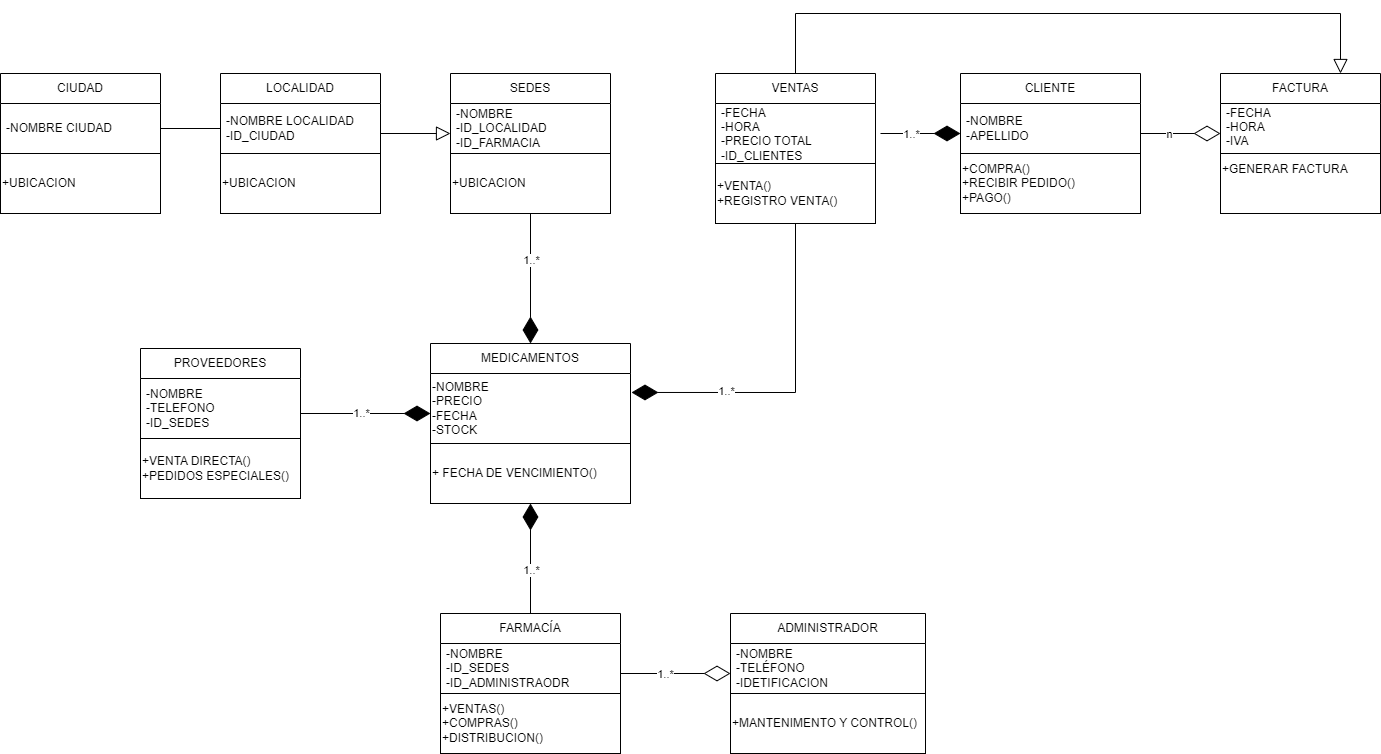

The diagram above was exported from draw.io. Its source (the exported page's mxGraphModel, read from the mxfile embedded in the PNG):
<mxGraphModel dx="1947" dy="1645" grid="1" gridSize="10" guides="1" tooltips="1" connect="1" arrows="1" fold="1" page="1" pageScale="1" pageWidth="827" pageHeight="1169" math="0" shadow="0">
  <root>
    <mxCell id="0" />
    <mxCell id="1" parent="0" />
    <mxCell id="8R15vSLVwu3PfYVi8jbw-25" value="MEDICAMENTOS" style="swimlane;fontStyle=0;childLayout=stackLayout;horizontal=1;startSize=30;horizontalStack=0;resizeParent=1;resizeParentMax=0;resizeLast=0;collapsible=1;marginBottom=0;whiteSpace=wrap;html=1;" parent="1" vertex="1">
      <mxGeometry x="300" y="340" width="200" height="160" as="geometry">
        <mxRectangle x="190" y="200" width="100" height="30" as="alternateBounds" />
      </mxGeometry>
    </mxCell>
    <mxCell id="8R15vSLVwu3PfYVi8jbw-39" value="&lt;span style=&quot;&quot;&gt;&lt;font style=&quot;vertical-align: inherit;&quot;&gt;&lt;font style=&quot;vertical-align: inherit;&quot;&gt;-NOMBRE &lt;/font&gt;&lt;/font&gt;&lt;/span&gt;&lt;br style=&quot;&quot;&gt;&lt;span style=&quot;&quot;&gt;&lt;font style=&quot;vertical-align: inherit;&quot;&gt;&lt;font style=&quot;vertical-align: inherit;&quot;&gt;-PRECIO&lt;/font&gt;&lt;/font&gt;&lt;/span&gt;&lt;br style=&quot;&quot;&gt;&lt;font style=&quot;vertical-align: inherit;&quot;&gt;&lt;font style=&quot;vertical-align: inherit;&quot;&gt; -FECHA&lt;br&gt;&lt;/font&gt;&lt;/font&gt;&lt;span style=&quot;&quot;&gt;-STOCK&lt;br&gt;&lt;/span&gt;" style="text;html=1;align=left;verticalAlign=middle;resizable=0;points=[];autosize=1;strokeColor=none;fillColor=none;" parent="8R15vSLVwu3PfYVi8jbw-25" vertex="1">
      <mxGeometry y="30" width="200" height="70" as="geometry" />
    </mxCell>
    <mxCell id="8R15vSLVwu3PfYVi8jbw-40" value="+ FECHA DE VENCIMIENTO()" style="rounded=0;whiteSpace=wrap;html=1;align=left;" parent="8R15vSLVwu3PfYVi8jbw-25" vertex="1">
      <mxGeometry y="100" width="200" height="60" as="geometry" />
    </mxCell>
    <mxCell id="8R15vSLVwu3PfYVi8jbw-55" value="PROVEEDORES" style="swimlane;fontStyle=0;childLayout=stackLayout;horizontal=1;startSize=30;horizontalStack=0;resizeParent=1;resizeParentMax=0;resizeLast=0;collapsible=1;marginBottom=0;whiteSpace=wrap;html=1;" parent="1" vertex="1">
      <mxGeometry x="10" y="345" width="160" height="150" as="geometry" />
    </mxCell>
    <mxCell id="8R15vSLVwu3PfYVi8jbw-56" value="-NOMBRE&lt;br&gt;-TELEFONO&lt;br&gt;-ID_SEDES" style="text;strokeColor=none;fillColor=none;align=left;verticalAlign=middle;spacingLeft=4;spacingRight=4;overflow=hidden;points=[[0,0.5],[1,0.5]];portConstraint=eastwest;rotatable=0;whiteSpace=wrap;html=1;" parent="8R15vSLVwu3PfYVi8jbw-55" vertex="1">
      <mxGeometry y="30" width="160" height="60" as="geometry" />
    </mxCell>
    <mxCell id="8R15vSLVwu3PfYVi8jbw-59" value="+VENTA DIRECTA()&lt;br&gt;+PEDIDOS ESPECIALES()" style="rounded=0;whiteSpace=wrap;html=1;align=left;" parent="8R15vSLVwu3PfYVi8jbw-55" vertex="1">
      <mxGeometry y="90" width="160" height="60" as="geometry" />
    </mxCell>
    <mxCell id="8R15vSLVwu3PfYVi8jbw-66" value="ADMINISTRADOR" style="swimlane;fontStyle=0;childLayout=stackLayout;horizontal=1;startSize=30;horizontalStack=0;resizeParent=1;resizeParentMax=0;resizeLast=0;collapsible=1;marginBottom=0;whiteSpace=wrap;html=1;" parent="1" vertex="1">
      <mxGeometry x="600" y="610" width="195" height="140" as="geometry" />
    </mxCell>
    <mxCell id="8R15vSLVwu3PfYVi8jbw-67" value="&lt;font style=&quot;vertical-align: inherit;&quot;&gt;&lt;font style=&quot;vertical-align: inherit;&quot;&gt;-NOMBRE &lt;/font&gt;&lt;/font&gt;&lt;br&gt;&lt;font style=&quot;vertical-align: inherit;&quot;&gt;&lt;font style=&quot;vertical-align: inherit;&quot;&gt;-TELÉFONO &lt;/font&gt;&lt;/font&gt;&lt;br&gt;&lt;font style=&quot;vertical-align: inherit;&quot;&gt;&lt;font style=&quot;vertical-align: inherit;&quot;&gt;-IDETIFICACION&lt;/font&gt;&lt;/font&gt;" style="text;strokeColor=none;fillColor=none;align=left;verticalAlign=middle;spacingLeft=4;spacingRight=4;overflow=hidden;points=[[0,0.5],[1,0.5]];portConstraint=eastwest;rotatable=0;whiteSpace=wrap;html=1;" parent="8R15vSLVwu3PfYVi8jbw-66" vertex="1">
      <mxGeometry y="30" width="195" height="50" as="geometry" />
    </mxCell>
    <mxCell id="8R15vSLVwu3PfYVi8jbw-68" value="+MANTENIMENTO Y CONTROL()" style="rounded=0;whiteSpace=wrap;html=1;align=left;" parent="8R15vSLVwu3PfYVi8jbw-66" vertex="1">
      <mxGeometry y="80" width="195" height="60" as="geometry" />
    </mxCell>
    <mxCell id="8R15vSLVwu3PfYVi8jbw-72" value="VENTAS" style="swimlane;fontStyle=0;childLayout=stackLayout;horizontal=1;startSize=30;horizontalStack=0;resizeParent=1;resizeParentMax=0;resizeLast=0;collapsible=1;marginBottom=0;whiteSpace=wrap;html=1;" parent="1" vertex="1">
      <mxGeometry x="585" y="70" width="160" height="150" as="geometry" />
    </mxCell>
    <mxCell id="8R15vSLVwu3PfYVi8jbw-73" value="-FECHA&lt;br&gt;-HORA&lt;br&gt;-PRECIO TOTAL&lt;br&gt;-ID_CLIENTES" style="text;strokeColor=none;fillColor=none;align=left;verticalAlign=middle;spacingLeft=4;spacingRight=4;overflow=hidden;points=[[0,0.5],[1,0.5]];portConstraint=eastwest;rotatable=0;whiteSpace=wrap;html=1;" parent="8R15vSLVwu3PfYVi8jbw-72" vertex="1">
      <mxGeometry y="30" width="160" height="60" as="geometry" />
    </mxCell>
    <mxCell id="8R15vSLVwu3PfYVi8jbw-74" value="+VENTA()&lt;br&gt;+REGISTRO VENTA()" style="rounded=0;whiteSpace=wrap;html=1;align=left;" parent="8R15vSLVwu3PfYVi8jbw-72" vertex="1">
      <mxGeometry y="90" width="160" height="60" as="geometry" />
    </mxCell>
    <mxCell id="8R15vSLVwu3PfYVi8jbw-75" value="FARMACÍA" style="swimlane;fontStyle=0;childLayout=stackLayout;horizontal=1;startSize=30;horizontalStack=0;resizeParent=1;resizeParentMax=0;resizeLast=0;collapsible=1;marginBottom=0;whiteSpace=wrap;html=1;" parent="1" vertex="1">
      <mxGeometry x="310" y="610" width="180" height="140" as="geometry" />
    </mxCell>
    <mxCell id="8R15vSLVwu3PfYVi8jbw-76" value="-NOMBRE&amp;nbsp;&lt;br&gt;-ID_SEDES&lt;br&gt;-ID_ADMINISTRAODR" style="text;strokeColor=none;fillColor=none;align=left;verticalAlign=middle;spacingLeft=4;spacingRight=4;overflow=hidden;points=[[0,0.5],[1,0.5]];portConstraint=eastwest;rotatable=0;whiteSpace=wrap;html=1;" parent="8R15vSLVwu3PfYVi8jbw-75" vertex="1">
      <mxGeometry y="30" width="180" height="50" as="geometry" />
    </mxCell>
    <mxCell id="8R15vSLVwu3PfYVi8jbw-77" value="+VENTAS()&lt;br&gt;+COMPRAS()&lt;br&gt;+DISTRIBUCION()" style="rounded=0;whiteSpace=wrap;html=1;align=left;" parent="8R15vSLVwu3PfYVi8jbw-75" vertex="1">
      <mxGeometry y="80" width="180" height="60" as="geometry" />
    </mxCell>
    <mxCell id="36zx0mCAZ2YB_ZU3Hd67-11" value="CLIENTE" style="swimlane;fontStyle=0;childLayout=stackLayout;horizontal=1;startSize=30;horizontalStack=0;resizeParent=1;resizeParentMax=0;resizeLast=0;collapsible=1;marginBottom=0;whiteSpace=wrap;html=1;" parent="1" vertex="1">
      <mxGeometry x="830" y="70" width="180" height="140" as="geometry" />
    </mxCell>
    <mxCell id="36zx0mCAZ2YB_ZU3Hd67-12" value="&lt;font style=&quot;vertical-align: inherit;&quot;&gt;&lt;font style=&quot;vertical-align: inherit;&quot;&gt;-NOMBRE&amp;nbsp; &lt;/font&gt;&lt;/font&gt;&lt;br&gt;&lt;font style=&quot;vertical-align: inherit;&quot;&gt;&lt;font style=&quot;vertical-align: inherit;&quot;&gt;-APELLIDO&lt;/font&gt;&lt;/font&gt;" style="text;strokeColor=none;fillColor=none;align=left;verticalAlign=middle;spacingLeft=4;spacingRight=4;overflow=hidden;points=[[0,0.5],[1,0.5]];portConstraint=eastwest;rotatable=0;whiteSpace=wrap;html=1;" parent="36zx0mCAZ2YB_ZU3Hd67-11" vertex="1">
      <mxGeometry y="30" width="180" height="50" as="geometry" />
    </mxCell>
    <mxCell id="36zx0mCAZ2YB_ZU3Hd67-13" value="+COMPRA()&lt;br&gt;+RECIBIR PEDIDO()&lt;br&gt;+PAGO()" style="rounded=0;whiteSpace=wrap;html=1;align=left;" parent="36zx0mCAZ2YB_ZU3Hd67-11" vertex="1">
      <mxGeometry y="80" width="180" height="60" as="geometry" />
    </mxCell>
    <mxCell id="w5ZR21tBp8nsKXMEQZAo-2" value="FACTURA" style="swimlane;fontStyle=0;childLayout=stackLayout;horizontal=1;startSize=30;horizontalStack=0;resizeParent=1;resizeParentMax=0;resizeLast=0;collapsible=1;marginBottom=0;whiteSpace=wrap;html=1;" parent="1" vertex="1">
      <mxGeometry x="1090" y="70" width="160" height="140" as="geometry" />
    </mxCell>
    <mxCell id="w5ZR21tBp8nsKXMEQZAo-3" value="-&lt;font&gt;FECHA&lt;br&gt;-HORA&lt;br&gt;-IVA&lt;br&gt;&lt;br&gt;&lt;br&gt;&lt;br&gt;&lt;br&gt;&lt;br&gt;&lt;br&gt;&lt;br&gt;&lt;br&gt;&lt;/font&gt;&lt;font&gt;&lt;/font&gt;" style="text;strokeColor=none;fillColor=none;align=left;verticalAlign=middle;spacingLeft=4;spacingRight=4;overflow=hidden;points=[[0,0.5],[1,0.5]];portConstraint=eastwest;rotatable=0;whiteSpace=wrap;html=1;" parent="w5ZR21tBp8nsKXMEQZAo-2" vertex="1">
      <mxGeometry y="30" width="160" height="50" as="geometry" />
    </mxCell>
    <mxCell id="w5ZR21tBp8nsKXMEQZAo-4" value="&lt;font style=&quot;vertical-align: inherit;&quot;&gt;&lt;font style=&quot;vertical-align: inherit;&quot;&gt;&lt;font style=&quot;vertical-align: inherit;&quot;&gt;&lt;font style=&quot;vertical-align: inherit;&quot;&gt;+GENERAR FACTURA&lt;br&gt;&lt;/font&gt;&lt;/font&gt;&lt;br&gt;&lt;br&gt;&lt;/font&gt;&lt;/font&gt;" style="rounded=0;whiteSpace=wrap;html=1;align=left;" parent="w5ZR21tBp8nsKXMEQZAo-2" vertex="1">
      <mxGeometry y="80" width="160" height="60" as="geometry" />
    </mxCell>
    <mxCell id="QAC8yClxruPhoTKz-eaG-2" value="SEDES" style="swimlane;fontStyle=0;childLayout=stackLayout;horizontal=1;startSize=30;horizontalStack=0;resizeParent=1;resizeParentMax=0;resizeLast=0;collapsible=1;marginBottom=0;whiteSpace=wrap;html=1;" parent="1" vertex="1">
      <mxGeometry x="320" y="70" width="160" height="140" as="geometry" />
    </mxCell>
    <mxCell id="QAC8yClxruPhoTKz-eaG-3" value="-NOMBRE&lt;br&gt;-ID_LOCALIDAD&lt;br&gt;-ID_FARMACIA" style="text;strokeColor=none;fillColor=none;align=left;verticalAlign=middle;spacingLeft=4;spacingRight=4;overflow=hidden;points=[[0,0.5],[1,0.5]];portConstraint=eastwest;rotatable=0;whiteSpace=wrap;html=1;" parent="QAC8yClxruPhoTKz-eaG-2" vertex="1">
      <mxGeometry y="30" width="160" height="50" as="geometry" />
    </mxCell>
    <mxCell id="QAC8yClxruPhoTKz-eaG-4" value="&lt;font style=&quot;vertical-align: inherit;&quot;&gt;&lt;font style=&quot;vertical-align: inherit;&quot;&gt;+UBICACION&lt;br&gt;&lt;/font&gt;&lt;/font&gt;" style="rounded=0;whiteSpace=wrap;html=1;align=left;" parent="QAC8yClxruPhoTKz-eaG-2" vertex="1">
      <mxGeometry y="80" width="160" height="60" as="geometry" />
    </mxCell>
    <mxCell id="QAC8yClxruPhoTKz-eaG-5" value="LOCALIDAD" style="swimlane;fontStyle=0;childLayout=stackLayout;horizontal=1;startSize=30;horizontalStack=0;resizeParent=1;resizeParentMax=0;resizeLast=0;collapsible=1;marginBottom=0;whiteSpace=wrap;html=1;" parent="1" vertex="1">
      <mxGeometry x="90" y="70" width="160" height="140" as="geometry" />
    </mxCell>
    <mxCell id="QAC8yClxruPhoTKz-eaG-6" value="-NOMBRE LOCALIDAD&lt;br&gt;-ID_CIUDAD" style="text;strokeColor=none;fillColor=none;align=left;verticalAlign=middle;spacingLeft=4;spacingRight=4;overflow=hidden;points=[[0,0.5],[1,0.5]];portConstraint=eastwest;rotatable=0;whiteSpace=wrap;html=1;" parent="QAC8yClxruPhoTKz-eaG-5" vertex="1">
      <mxGeometry y="30" width="160" height="50" as="geometry" />
    </mxCell>
    <mxCell id="QAC8yClxruPhoTKz-eaG-7" value="&lt;font style=&quot;vertical-align: inherit;&quot;&gt;&lt;font style=&quot;vertical-align: inherit;&quot;&gt;+UBICACION&lt;br&gt;&lt;/font&gt;&lt;/font&gt;" style="rounded=0;whiteSpace=wrap;html=1;align=left;" parent="QAC8yClxruPhoTKz-eaG-5" vertex="1">
      <mxGeometry y="80" width="160" height="60" as="geometry" />
    </mxCell>
    <mxCell id="QAC8yClxruPhoTKz-eaG-8" value="CIUDAD" style="swimlane;fontStyle=0;childLayout=stackLayout;horizontal=1;startSize=30;horizontalStack=0;resizeParent=1;resizeParentMax=0;resizeLast=0;collapsible=1;marginBottom=0;whiteSpace=wrap;html=1;" parent="1" vertex="1">
      <mxGeometry x="-130" y="70" width="160" height="140" as="geometry" />
    </mxCell>
    <mxCell id="QAC8yClxruPhoTKz-eaG-9" value="-NOMBRE CIUDAD" style="text;strokeColor=none;fillColor=none;align=left;verticalAlign=middle;spacingLeft=4;spacingRight=4;overflow=hidden;points=[[0,0.5],[1,0.5]];portConstraint=eastwest;rotatable=0;whiteSpace=wrap;html=1;" parent="QAC8yClxruPhoTKz-eaG-8" vertex="1">
      <mxGeometry y="30" width="160" height="50" as="geometry" />
    </mxCell>
    <mxCell id="QAC8yClxruPhoTKz-eaG-10" value="+UBICACION" style="rounded=0;whiteSpace=wrap;html=1;align=left;" parent="QAC8yClxruPhoTKz-eaG-8" vertex="1">
      <mxGeometry y="80" width="160" height="60" as="geometry" />
    </mxCell>
    <mxCell id="QAC8yClxruPhoTKz-eaG-13" value="" style="endArrow=diamondThin;endFill=1;endSize=24;html=1;rounded=0;" parent="1" edge="1">
      <mxGeometry width="160" relative="1" as="geometry">
        <mxPoint x="170" y="410" as="sourcePoint" />
        <mxPoint x="300" y="410" as="targetPoint" />
      </mxGeometry>
    </mxCell>
    <mxCell id="QAC8yClxruPhoTKz-eaG-16" value="1..*" style="edgeLabel;html=1;align=center;verticalAlign=middle;resizable=0;points=[];" parent="QAC8yClxruPhoTKz-eaG-13" connectable="0" vertex="1">
      <mxGeometry x="0.2308" y="1" relative="1" as="geometry">
        <mxPoint x="-20" as="offset" />
      </mxGeometry>
    </mxCell>
    <mxCell id="QAC8yClxruPhoTKz-eaG-19" value="" style="endArrow=none;html=1;rounded=0;exitX=1;exitY=0.5;exitDx=0;exitDy=0;entryX=0;entryY=0.5;entryDx=0;entryDy=0;" parent="1" source="QAC8yClxruPhoTKz-eaG-9" target="QAC8yClxruPhoTKz-eaG-6" edge="1">
      <mxGeometry width="50" height="50" relative="1" as="geometry">
        <mxPoint x="60" y="300" as="sourcePoint" />
        <mxPoint x="110" y="250" as="targetPoint" />
      </mxGeometry>
    </mxCell>
    <mxCell id="QAC8yClxruPhoTKz-eaG-23" value="" style="endArrow=diamondThin;endFill=1;endSize=24;html=1;rounded=0;exitX=0.5;exitY=1;exitDx=0;exitDy=0;entryX=0.5;entryY=0;entryDx=0;entryDy=0;" parent="1" source="QAC8yClxruPhoTKz-eaG-4" target="8R15vSLVwu3PfYVi8jbw-25" edge="1">
      <mxGeometry width="160" relative="1" as="geometry">
        <mxPoint x="320" y="220" as="sourcePoint" />
        <mxPoint x="480" y="220" as="targetPoint" />
      </mxGeometry>
    </mxCell>
    <mxCell id="QAC8yClxruPhoTKz-eaG-25" value="1..*" style="edgeLabel;html=1;align=center;verticalAlign=middle;resizable=0;points=[];" parent="QAC8yClxruPhoTKz-eaG-23" connectable="0" vertex="1">
      <mxGeometry x="-0.2923" relative="1" as="geometry">
        <mxPoint as="offset" />
      </mxGeometry>
    </mxCell>
    <mxCell id="QAC8yClxruPhoTKz-eaG-24" value="" style="endArrow=block;endFill=0;endSize=12;html=1;rounded=0;" parent="1" edge="1">
      <mxGeometry width="160" relative="1" as="geometry">
        <mxPoint x="250" y="130" as="sourcePoint" />
        <mxPoint x="320" y="130" as="targetPoint" />
      </mxGeometry>
    </mxCell>
    <mxCell id="QAC8yClxruPhoTKz-eaG-26" value="" style="endArrow=diamondThin;endFill=1;endSize=24;html=1;rounded=0;entryX=1.005;entryY=0.271;entryDx=0;entryDy=0;entryPerimeter=0;exitX=0.5;exitY=1;exitDx=0;exitDy=0;edgeStyle=orthogonalEdgeStyle;" parent="1" source="8R15vSLVwu3PfYVi8jbw-72" target="8R15vSLVwu3PfYVi8jbw-39" edge="1">
      <mxGeometry width="160" relative="1" as="geometry">
        <mxPoint x="640" y="380" as="sourcePoint" />
        <mxPoint x="800" y="380" as="targetPoint" />
      </mxGeometry>
    </mxCell>
    <mxCell id="QAC8yClxruPhoTKz-eaG-27" value="1..*" style="edgeLabel;html=1;align=center;verticalAlign=middle;resizable=0;points=[];" parent="QAC8yClxruPhoTKz-eaG-26" connectable="0" vertex="1">
      <mxGeometry x="0.4332" y="-1" relative="1" as="geometry">
        <mxPoint as="offset" />
      </mxGeometry>
    </mxCell>
    <mxCell id="QAC8yClxruPhoTKz-eaG-28" value="" style="endArrow=block;endFill=0;endSize=12;html=1;rounded=0;exitX=0.5;exitY=0;exitDx=0;exitDy=0;entryX=0.75;entryY=0;entryDx=0;entryDy=0;edgeStyle=orthogonalEdgeStyle;" parent="1" source="8R15vSLVwu3PfYVi8jbw-72" target="w5ZR21tBp8nsKXMEQZAo-2" edge="1">
      <mxGeometry width="160" relative="1" as="geometry">
        <mxPoint x="680" y="20" as="sourcePoint" />
        <mxPoint x="840" y="20" as="targetPoint" />
        <Array as="points">
          <mxPoint x="665" y="10" />
          <mxPoint x="1210" y="10" />
        </Array>
      </mxGeometry>
    </mxCell>
    <mxCell id="QAC8yClxruPhoTKz-eaG-29" value="" style="endArrow=diamondThin;endFill=1;endSize=24;html=1;rounded=0;" parent="1" edge="1">
      <mxGeometry width="160" relative="1" as="geometry">
        <mxPoint x="750" y="130" as="sourcePoint" />
        <mxPoint x="830" y="130" as="targetPoint" />
      </mxGeometry>
    </mxCell>
    <mxCell id="QAC8yClxruPhoTKz-eaG-30" value="1..*" style="edgeLabel;html=1;align=center;verticalAlign=middle;resizable=0;points=[];" parent="QAC8yClxruPhoTKz-eaG-29" connectable="0" vertex="1">
      <mxGeometry x="-0.6" y="-3" relative="1" as="geometry">
        <mxPoint x="14" y="-3" as="offset" />
      </mxGeometry>
    </mxCell>
    <mxCell id="QAC8yClxruPhoTKz-eaG-31" value="" style="endArrow=diamondThin;endFill=0;endSize=24;html=1;rounded=0;" parent="1" edge="1">
      <mxGeometry width="160" relative="1" as="geometry">
        <mxPoint x="1010" y="130" as="sourcePoint" />
        <mxPoint x="1090" y="130" as="targetPoint" />
      </mxGeometry>
    </mxCell>
    <mxCell id="QAC8yClxruPhoTKz-eaG-32" value="n" style="edgeLabel;html=1;align=center;verticalAlign=middle;resizable=0;points=[];" parent="QAC8yClxruPhoTKz-eaG-31" connectable="0" vertex="1">
      <mxGeometry x="-0.3" y="-3" relative="1" as="geometry">
        <mxPoint y="-3" as="offset" />
      </mxGeometry>
    </mxCell>
    <mxCell id="QAC8yClxruPhoTKz-eaG-35" value="" style="endArrow=diamondThin;endFill=1;endSize=24;html=1;rounded=0;entryX=0.5;entryY=1;entryDx=0;entryDy=0;exitX=0.5;exitY=0;exitDx=0;exitDy=0;" parent="1" source="8R15vSLVwu3PfYVi8jbw-75" target="8R15vSLVwu3PfYVi8jbw-25" edge="1">
      <mxGeometry width="160" relative="1" as="geometry">
        <mxPoint x="400" y="560" as="sourcePoint" />
        <mxPoint x="560" y="560" as="targetPoint" />
      </mxGeometry>
    </mxCell>
    <mxCell id="QAC8yClxruPhoTKz-eaG-36" value="1..*" style="edgeLabel;html=1;align=center;verticalAlign=middle;resizable=0;points=[];" parent="QAC8yClxruPhoTKz-eaG-35" connectable="0" vertex="1">
      <mxGeometry x="-0.2" relative="1" as="geometry">
        <mxPoint as="offset" />
      </mxGeometry>
    </mxCell>
    <mxCell id="QAC8yClxruPhoTKz-eaG-38" value="" style="endArrow=diamondThin;endFill=0;endSize=24;html=1;rounded=0;" parent="1" edge="1">
      <mxGeometry width="160" relative="1" as="geometry">
        <mxPoint x="490" y="670" as="sourcePoint" />
        <mxPoint x="600" y="670" as="targetPoint" />
      </mxGeometry>
    </mxCell>
    <mxCell id="QAC8yClxruPhoTKz-eaG-39" value="1..*" style="edgeLabel;html=1;align=center;verticalAlign=middle;resizable=0;points=[];" parent="QAC8yClxruPhoTKz-eaG-38" connectable="0" vertex="1">
      <mxGeometry x="-0.2" relative="1" as="geometry">
        <mxPoint as="offset" />
      </mxGeometry>
    </mxCell>
  </root>
</mxGraphModel>